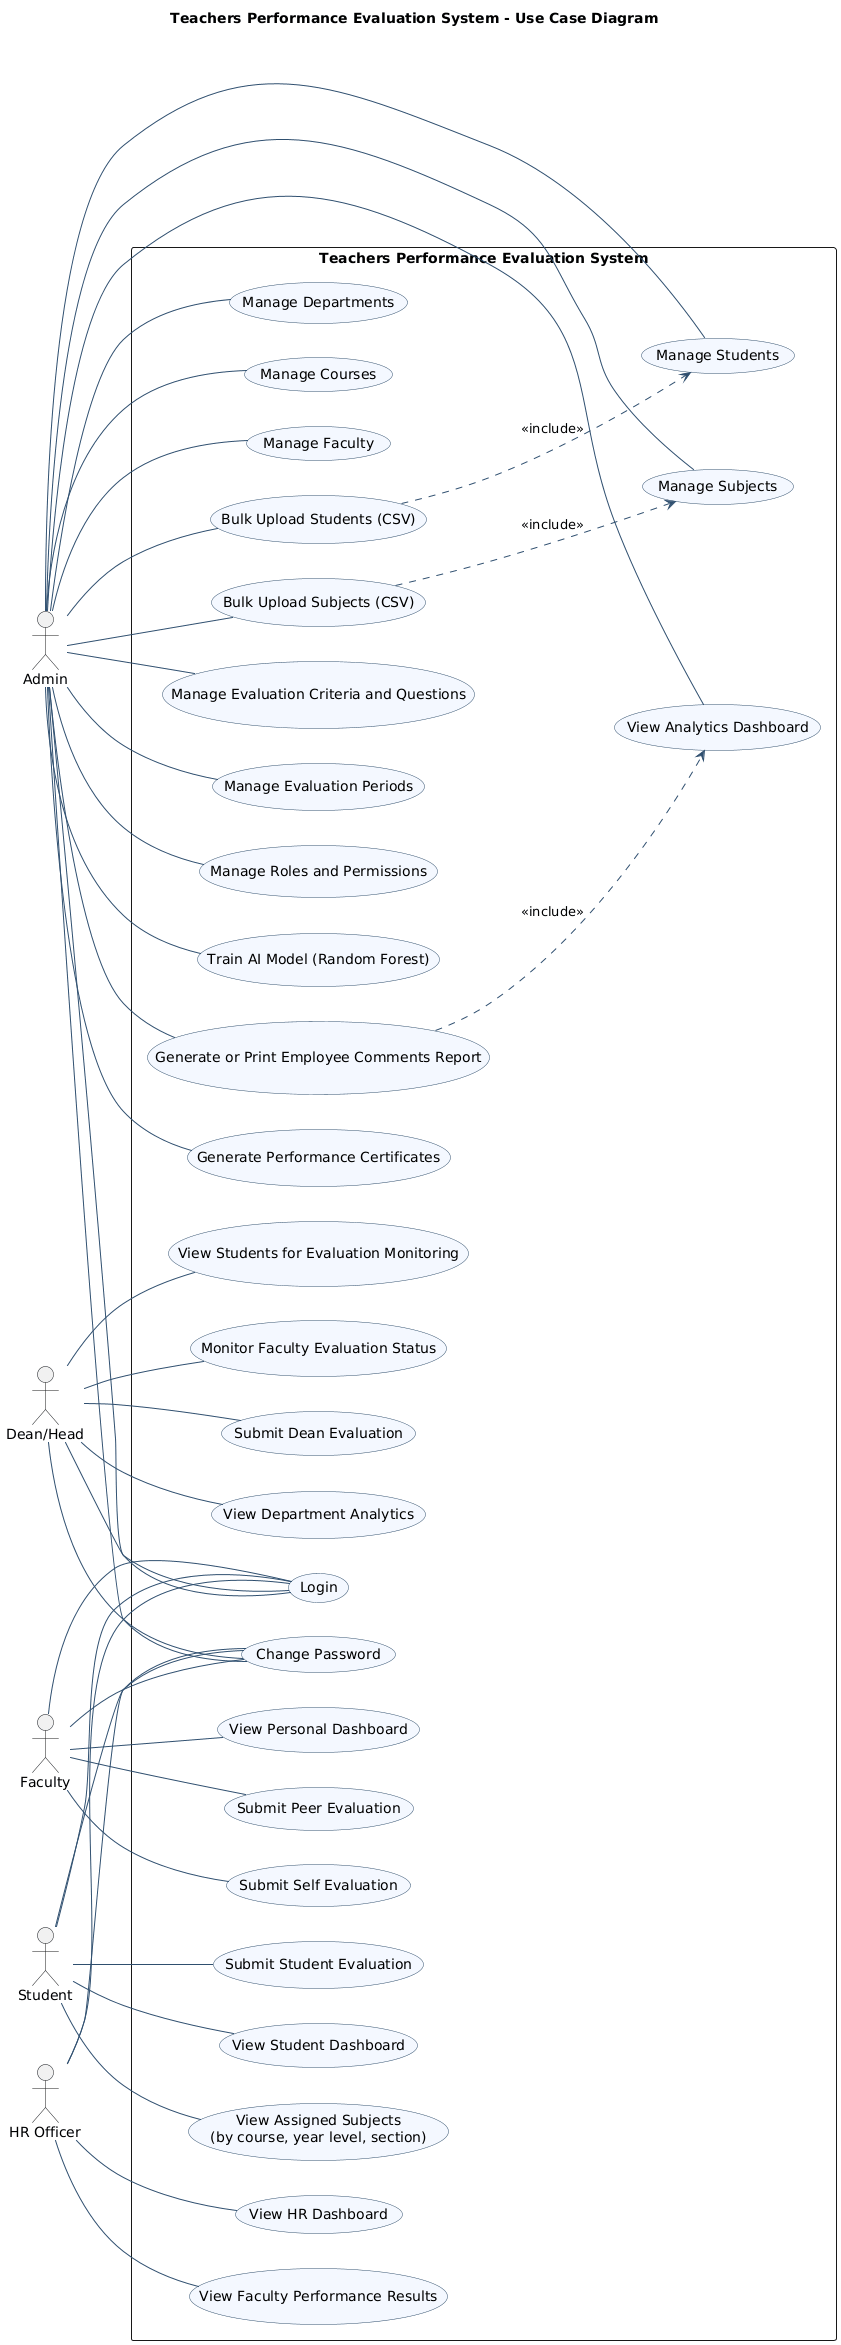

The diagram above was rendered by PlantUML. Its source (embedded in the PNG):
@startuml
title Teachers Performance Evaluation System - Use Case Diagram
left to right direction
skinparam packageStyle rectangle
skinparam shadowing false
skinparam usecase {
  BackgroundColor #F4F8FF
  BorderColor #2F4F6F
  ArrowColor #2F4F6F
}

actor Admin
actor "Dean/Head" as DeanHead
actor Faculty
actor Student
actor "HR Officer" as HROfficer

rectangle "Teachers Performance Evaluation System" {
  usecase "Login" as UC_Login
  usecase "Change Password" as UC_ChangePassword

  usecase "Manage Departments" as UC_ManageDepartments
  usecase "Manage Courses" as UC_ManageCourses
  usecase "Manage Faculty" as UC_ManageFaculty
  usecase "Manage Students" as UC_ManageStudents
  usecase "Bulk Upload Students (CSV)" as UC_BulkStudents
  usecase "Manage Subjects" as UC_ManageSubjects
  usecase "Bulk Upload Subjects (CSV)" as UC_BulkSubjects
  usecase "Manage Evaluation Criteria and Questions" as UC_ManageCriteria
  usecase "Manage Evaluation Periods" as UC_ManagePeriods
  usecase "Manage Roles and Permissions" as UC_ManageRoles
  usecase "Train AI Model (Random Forest)" as UC_TrainAI
  usecase "View Analytics Dashboard" as UC_ViewAnalytics
  usecase "Generate or Print Employee Comments Report" as UC_CommentsReport
  usecase "Generate Performance Certificates" as UC_Certificates

  usecase "Monitor Faculty Evaluation Status" as UC_MonitorFaculty
  usecase "Submit Dean Evaluation" as UC_DeanEval
  usecase "View Department Analytics" as UC_DeptAnalytics
  usecase "View Students for Evaluation Monitoring" as UC_MonitorStudents

  usecase "Submit Self Evaluation" as UC_SelfEval
  usecase "Submit Peer Evaluation" as UC_PeerEval
  usecase "View Personal Dashboard" as UC_FacultyDash

  usecase "View Assigned Subjects\n(by course, year level, section)" as UC_AssignedSubjects
  usecase "Submit Student Evaluation" as UC_StudentEval
  usecase "View Student Dashboard" as UC_StudentDash

  usecase "View HR Dashboard" as UC_HRDash
  usecase "View Faculty Performance Results" as UC_HRResults
}

Admin -- UC_Login
Admin -- UC_ChangePassword
Admin -- UC_ManageDepartments
Admin -- UC_ManageCourses
Admin -- UC_ManageFaculty
Admin -- UC_ManageStudents
Admin -- UC_BulkStudents
Admin -- UC_ManageSubjects
Admin -- UC_BulkSubjects
Admin -- UC_ManageCriteria
Admin -- UC_ManagePeriods
Admin -- UC_ManageRoles
Admin -- UC_TrainAI
Admin -- UC_ViewAnalytics
Admin -- UC_CommentsReport
Admin -- UC_Certificates

DeanHead -- UC_Login
DeanHead -- UC_ChangePassword
DeanHead -- UC_MonitorFaculty
DeanHead -- UC_DeanEval
DeanHead -- UC_DeptAnalytics
DeanHead -- UC_MonitorStudents

Faculty -- UC_Login
Faculty -- UC_ChangePassword
Faculty -- UC_SelfEval
Faculty -- UC_PeerEval
Faculty -- UC_FacultyDash

Student -- UC_Login
Student -- UC_ChangePassword
Student -- UC_AssignedSubjects
Student -- UC_StudentEval
Student -- UC_StudentDash

HROfficer -- UC_Login
HROfficer -- UC_ChangePassword
HROfficer -- UC_HRDash
HROfficer -- UC_HRResults

UC_BulkStudents ..> UC_ManageStudents : <<include>>
UC_BulkSubjects ..> UC_ManageSubjects : <<include>>
UC_CommentsReport ..> UC_ViewAnalytics : <<include>>

@enduml